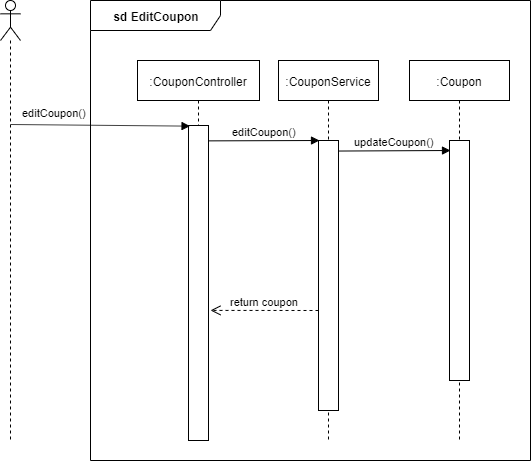

The diagram above was exported from draw.io. Its source (the exported page's mxGraphModel, read from the mxfile embedded in the PNG):
<mxGraphModel dx="1422" dy="804" grid="1" gridSize="10" guides="1" tooltips="1" connect="1" arrows="1" fold="1" page="1" pageScale="1" pageWidth="827" pageHeight="1169" math="0" shadow="0">
  <root>
    <mxCell id="pgaQGzjyHlf_qlhrK8ge-0" />
    <mxCell id="pgaQGzjyHlf_qlhrK8ge-1" parent="pgaQGzjyHlf_qlhrK8ge-0" />
    <mxCell id="pgaQGzjyHlf_qlhrK8ge-2" value="&lt;b&gt;sd EditCoupon&lt;/b&gt;" style="shape=umlFrame;whiteSpace=wrap;html=1;width=130;height=30;" vertex="1" parent="pgaQGzjyHlf_qlhrK8ge-1">
      <mxGeometry x="120" y="30" width="440" height="460" as="geometry" />
    </mxCell>
    <mxCell id="pgaQGzjyHlf_qlhrK8ge-3" value=":CouponController" style="shape=umlLifeline;perimeter=lifelinePerimeter;whiteSpace=wrap;html=1;container=1;collapsible=0;recursiveResize=0;outlineConnect=0;" vertex="1" parent="pgaQGzjyHlf_qlhrK8ge-1">
      <mxGeometry x="167" y="90" width="122" height="380" as="geometry" />
    </mxCell>
    <mxCell id="pgaQGzjyHlf_qlhrK8ge-4" value=":Coupon" style="shape=umlLifeline;perimeter=lifelinePerimeter;whiteSpace=wrap;html=1;container=1;collapsible=0;recursiveResize=0;outlineConnect=0;" vertex="1" parent="pgaQGzjyHlf_qlhrK8ge-1">
      <mxGeometry x="439" y="90" width="100" height="380" as="geometry" />
    </mxCell>
    <mxCell id="pgaQGzjyHlf_qlhrK8ge-5" value="" style="html=1;points=[];perimeter=orthogonalPerimeter;" vertex="1" parent="pgaQGzjyHlf_qlhrK8ge-1">
      <mxGeometry x="218" y="155" width="20" height="315" as="geometry" />
    </mxCell>
    <mxCell id="pgaQGzjyHlf_qlhrK8ge-6" value="" style="shape=umlLifeline;participant=umlActor;perimeter=lifelinePerimeter;whiteSpace=wrap;html=1;container=1;collapsible=0;recursiveResize=0;verticalAlign=top;spacingTop=36;labelBackgroundColor=#ffffff;outlineConnect=0;" vertex="1" parent="pgaQGzjyHlf_qlhrK8ge-1">
      <mxGeometry x="30" y="30" width="20" height="440" as="geometry" />
    </mxCell>
    <mxCell id="pgaQGzjyHlf_qlhrK8ge-7" value="editCoupon()" style="html=1;verticalAlign=bottom;endArrow=block;entryX=0.078;entryY=0.002;entryDx=0;entryDy=0;entryPerimeter=0;" edge="1" parent="pgaQGzjyHlf_qlhrK8ge-6" target="pgaQGzjyHlf_qlhrK8ge-5">
      <mxGeometry x="-0.5059" y="3" width="80" relative="1" as="geometry">
        <mxPoint x="10.100000000000023" y="124" as="sourcePoint" />
        <mxPoint x="170.18000000000006" y="121.4799999999999" as="targetPoint" />
        <mxPoint as="offset" />
      </mxGeometry>
    </mxCell>
    <mxCell id="pgaQGzjyHlf_qlhrK8ge-8" value="updateCoupon()" style="html=1;verticalAlign=bottom;endArrow=block;exitX=0.978;exitY=0.002;exitDx=0;exitDy=0;exitPerimeter=0;entryX=0.05;entryY=0;entryDx=0;entryDy=0;entryPerimeter=0;" edge="1" parent="pgaQGzjyHlf_qlhrK8ge-1">
      <mxGeometry width="80" relative="1" as="geometry">
        <mxPoint x="367.56000000000006" y="180.54000000000008" as="sourcePoint" />
        <mxPoint x="480" y="180" as="targetPoint" />
      </mxGeometry>
    </mxCell>
    <mxCell id="pgaQGzjyHlf_qlhrK8ge-9" value="" style="html=1;points=[];perimeter=orthogonalPerimeter;" vertex="1" parent="pgaQGzjyHlf_qlhrK8ge-1">
      <mxGeometry x="479" y="170" width="20" height="240" as="geometry" />
    </mxCell>
    <mxCell id="pgaQGzjyHlf_qlhrK8ge-10" value=":CouponService" style="shape=umlLifeline;perimeter=lifelinePerimeter;whiteSpace=wrap;html=1;container=1;collapsible=0;recursiveResize=0;outlineConnect=0;" vertex="1" parent="pgaQGzjyHlf_qlhrK8ge-1">
      <mxGeometry x="308" y="90" width="100" height="380" as="geometry" />
    </mxCell>
    <mxCell id="pgaQGzjyHlf_qlhrK8ge-11" value="editCoupon()" style="html=1;verticalAlign=bottom;endArrow=block;exitX=0.995;exitY=0.001;exitDx=0;exitDy=0;exitPerimeter=0;entryX=0.05;entryY=0;entryDx=0;entryDy=0;entryPerimeter=0;" edge="1" parent="pgaQGzjyHlf_qlhrK8ge-1">
      <mxGeometry width="80" relative="1" as="geometry">
        <mxPoint x="237.9000000000001" y="170.37" as="sourcePoint" />
        <mxPoint x="349" y="170" as="targetPoint" />
      </mxGeometry>
    </mxCell>
    <mxCell id="pgaQGzjyHlf_qlhrK8ge-12" value="" style="html=1;points=[];perimeter=orthogonalPerimeter;" vertex="1" parent="pgaQGzjyHlf_qlhrK8ge-1">
      <mxGeometry x="348" y="170" width="20" height="270" as="geometry" />
    </mxCell>
    <mxCell id="pgaQGzjyHlf_qlhrK8ge-13" value="return coupon" style="html=1;verticalAlign=bottom;endArrow=open;dashed=1;endSize=8;entryX=1.1;entryY=0.587;entryDx=0;entryDy=0;entryPerimeter=0;" edge="1" parent="pgaQGzjyHlf_qlhrK8ge-1" target="pgaQGzjyHlf_qlhrK8ge-5">
      <mxGeometry relative="1" as="geometry">
        <mxPoint x="348" y="340" as="sourcePoint" />
        <mxPoint x="268" y="340" as="targetPoint" />
      </mxGeometry>
    </mxCell>
  </root>
</mxGraphModel>